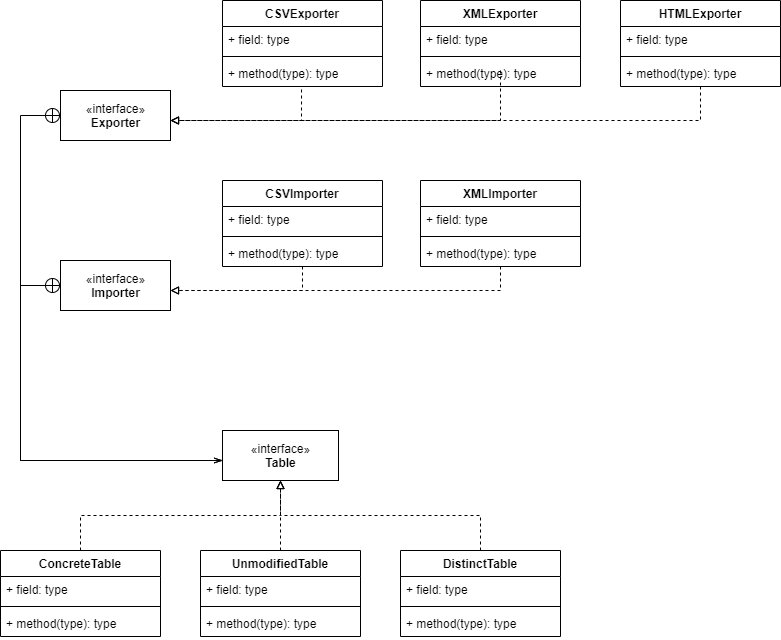

The diagram above was exported from draw.io. Its source (the exported page's mxGraphModel, read from the mxfile embedded in the PNG):
<mxGraphModel dx="856" dy="752" grid="1" gridSize="10" guides="1" tooltips="1" connect="1" arrows="1" fold="1" page="1" pageScale="1" pageWidth="827" pageHeight="1169" math="0" shadow="0">
  <root>
    <mxCell id="WIyWlLk6GJQsqaUBKTNV-0" />
    <mxCell id="WIyWlLk6GJQsqaUBKTNV-1" parent="WIyWlLk6GJQsqaUBKTNV-0" />
    <mxCell id="pm3kh_GtJKHoeYIxYoJg-0" value="«interface»&lt;br&gt;&lt;b&gt;Table&lt;/b&gt;" style="html=1;" vertex="1" parent="WIyWlLk6GJQsqaUBKTNV-1">
      <mxGeometry x="242" y="470" width="116" height="50" as="geometry" />
    </mxCell>
    <mxCell id="pm3kh_GtJKHoeYIxYoJg-18" style="edgeStyle=orthogonalEdgeStyle;rounded=0;orthogonalLoop=1;jettySize=auto;html=1;exitX=0.5;exitY=0;exitDx=0;exitDy=0;dashed=1;startArrow=none;startFill=0;endArrow=block;endFill=0;" edge="1" parent="WIyWlLk6GJQsqaUBKTNV-1" source="pm3kh_GtJKHoeYIxYoJg-2">
      <mxGeometry relative="1" as="geometry">
        <mxPoint x="300" y="520" as="targetPoint" />
      </mxGeometry>
    </mxCell>
    <mxCell id="pm3kh_GtJKHoeYIxYoJg-2" value="ConcreteTable" style="swimlane;fontStyle=1;align=center;verticalAlign=top;childLayout=stackLayout;horizontal=1;startSize=26;horizontalStack=0;resizeParent=1;resizeParentMax=0;resizeLast=0;collapsible=1;marginBottom=0;" vertex="1" parent="WIyWlLk6GJQsqaUBKTNV-1">
      <mxGeometry x="20" y="590" width="160" height="86" as="geometry" />
    </mxCell>
    <mxCell id="pm3kh_GtJKHoeYIxYoJg-3" value="+ field: type" style="text;strokeColor=none;fillColor=none;align=left;verticalAlign=top;spacingLeft=4;spacingRight=4;overflow=hidden;rotatable=0;points=[[0,0.5],[1,0.5]];portConstraint=eastwest;" vertex="1" parent="pm3kh_GtJKHoeYIxYoJg-2">
      <mxGeometry y="26" width="160" height="26" as="geometry" />
    </mxCell>
    <mxCell id="pm3kh_GtJKHoeYIxYoJg-4" value="" style="line;strokeWidth=1;fillColor=none;align=left;verticalAlign=middle;spacingTop=-1;spacingLeft=3;spacingRight=3;rotatable=0;labelPosition=right;points=[];portConstraint=eastwest;" vertex="1" parent="pm3kh_GtJKHoeYIxYoJg-2">
      <mxGeometry y="52" width="160" height="8" as="geometry" />
    </mxCell>
    <mxCell id="pm3kh_GtJKHoeYIxYoJg-5" value="+ method(type): type" style="text;strokeColor=none;fillColor=none;align=left;verticalAlign=top;spacingLeft=4;spacingRight=4;overflow=hidden;rotatable=0;points=[[0,0.5],[1,0.5]];portConstraint=eastwest;" vertex="1" parent="pm3kh_GtJKHoeYIxYoJg-2">
      <mxGeometry y="60" width="160" height="26" as="geometry" />
    </mxCell>
    <mxCell id="pm3kh_GtJKHoeYIxYoJg-16" style="edgeStyle=orthogonalEdgeStyle;rounded=0;orthogonalLoop=1;jettySize=auto;html=1;exitX=0.5;exitY=0;exitDx=0;exitDy=0;entryX=0.5;entryY=1;entryDx=0;entryDy=0;dashed=1;startArrow=none;startFill=0;endArrow=block;endFill=0;" edge="1" parent="WIyWlLk6GJQsqaUBKTNV-1" source="pm3kh_GtJKHoeYIxYoJg-6" target="pm3kh_GtJKHoeYIxYoJg-0">
      <mxGeometry relative="1" as="geometry" />
    </mxCell>
    <mxCell id="pm3kh_GtJKHoeYIxYoJg-6" value="UnmodifiedTable" style="swimlane;fontStyle=1;align=center;verticalAlign=top;childLayout=stackLayout;horizontal=1;startSize=26;horizontalStack=0;resizeParent=1;resizeParentMax=0;resizeLast=0;collapsible=1;marginBottom=0;" vertex="1" parent="WIyWlLk6GJQsqaUBKTNV-1">
      <mxGeometry x="220" y="590" width="160" height="86" as="geometry" />
    </mxCell>
    <mxCell id="pm3kh_GtJKHoeYIxYoJg-7" value="+ field: type" style="text;strokeColor=none;fillColor=none;align=left;verticalAlign=top;spacingLeft=4;spacingRight=4;overflow=hidden;rotatable=0;points=[[0,0.5],[1,0.5]];portConstraint=eastwest;" vertex="1" parent="pm3kh_GtJKHoeYIxYoJg-6">
      <mxGeometry y="26" width="160" height="26" as="geometry" />
    </mxCell>
    <mxCell id="pm3kh_GtJKHoeYIxYoJg-8" value="" style="line;strokeWidth=1;fillColor=none;align=left;verticalAlign=middle;spacingTop=-1;spacingLeft=3;spacingRight=3;rotatable=0;labelPosition=right;points=[];portConstraint=eastwest;" vertex="1" parent="pm3kh_GtJKHoeYIxYoJg-6">
      <mxGeometry y="52" width="160" height="8" as="geometry" />
    </mxCell>
    <mxCell id="pm3kh_GtJKHoeYIxYoJg-9" value="+ method(type): type" style="text;strokeColor=none;fillColor=none;align=left;verticalAlign=top;spacingLeft=4;spacingRight=4;overflow=hidden;rotatable=0;points=[[0,0.5],[1,0.5]];portConstraint=eastwest;" vertex="1" parent="pm3kh_GtJKHoeYIxYoJg-6">
      <mxGeometry y="60" width="160" height="26" as="geometry" />
    </mxCell>
    <mxCell id="pm3kh_GtJKHoeYIxYoJg-17" style="edgeStyle=orthogonalEdgeStyle;rounded=0;orthogonalLoop=1;jettySize=auto;html=1;exitX=0.5;exitY=0;exitDx=0;exitDy=0;entryX=0.5;entryY=1;entryDx=0;entryDy=0;dashed=1;startArrow=none;startFill=0;endArrow=block;endFill=0;" edge="1" parent="WIyWlLk6GJQsqaUBKTNV-1" source="pm3kh_GtJKHoeYIxYoJg-12" target="pm3kh_GtJKHoeYIxYoJg-0">
      <mxGeometry relative="1" as="geometry" />
    </mxCell>
    <mxCell id="pm3kh_GtJKHoeYIxYoJg-12" value="DistinctTable" style="swimlane;fontStyle=1;align=center;verticalAlign=top;childLayout=stackLayout;horizontal=1;startSize=26;horizontalStack=0;resizeParent=1;resizeParentMax=0;resizeLast=0;collapsible=1;marginBottom=0;" vertex="1" parent="WIyWlLk6GJQsqaUBKTNV-1">
      <mxGeometry x="420" y="590" width="160" height="86" as="geometry" />
    </mxCell>
    <mxCell id="pm3kh_GtJKHoeYIxYoJg-13" value="+ field: type" style="text;strokeColor=none;fillColor=none;align=left;verticalAlign=top;spacingLeft=4;spacingRight=4;overflow=hidden;rotatable=0;points=[[0,0.5],[1,0.5]];portConstraint=eastwest;" vertex="1" parent="pm3kh_GtJKHoeYIxYoJg-12">
      <mxGeometry y="26" width="160" height="26" as="geometry" />
    </mxCell>
    <mxCell id="pm3kh_GtJKHoeYIxYoJg-14" value="" style="line;strokeWidth=1;fillColor=none;align=left;verticalAlign=middle;spacingTop=-1;spacingLeft=3;spacingRight=3;rotatable=0;labelPosition=right;points=[];portConstraint=eastwest;" vertex="1" parent="pm3kh_GtJKHoeYIxYoJg-12">
      <mxGeometry y="52" width="160" height="8" as="geometry" />
    </mxCell>
    <mxCell id="pm3kh_GtJKHoeYIxYoJg-15" value="+ method(type): type" style="text;strokeColor=none;fillColor=none;align=left;verticalAlign=top;spacingLeft=4;spacingRight=4;overflow=hidden;rotatable=0;points=[[0,0.5],[1,0.5]];portConstraint=eastwest;" vertex="1" parent="pm3kh_GtJKHoeYIxYoJg-12">
      <mxGeometry y="60" width="160" height="26" as="geometry" />
    </mxCell>
    <mxCell id="pm3kh_GtJKHoeYIxYoJg-22" style="edgeStyle=orthogonalEdgeStyle;rounded=0;orthogonalLoop=1;jettySize=auto;html=1;startArrow=circlePlus;startFill=0;endArrow=openThin;endFill=0;exitX=0;exitY=0.5;exitDx=0;exitDy=0;" edge="1" parent="WIyWlLk6GJQsqaUBKTNV-1" source="pm3kh_GtJKHoeYIxYoJg-19">
      <mxGeometry relative="1" as="geometry">
        <mxPoint x="242" y="500" as="targetPoint" />
        <Array as="points">
          <mxPoint x="40" y="325" />
          <mxPoint x="40" y="500" />
          <mxPoint x="242" y="500" />
        </Array>
      </mxGeometry>
    </mxCell>
    <mxCell id="pm3kh_GtJKHoeYIxYoJg-19" value="«interface»&lt;br&gt;&lt;b&gt;Importer&lt;/b&gt;" style="html=1;" vertex="1" parent="WIyWlLk6GJQsqaUBKTNV-1">
      <mxGeometry x="80" y="300" width="110" height="50" as="geometry" />
    </mxCell>
    <mxCell id="pm3kh_GtJKHoeYIxYoJg-23" style="edgeStyle=orthogonalEdgeStyle;rounded=0;orthogonalLoop=1;jettySize=auto;html=1;exitX=0;exitY=0.5;exitDx=0;exitDy=0;startArrow=circlePlus;startFill=0;endArrow=openThin;endFill=0;" edge="1" parent="WIyWlLk6GJQsqaUBKTNV-1" source="pm3kh_GtJKHoeYIxYoJg-20">
      <mxGeometry relative="1" as="geometry">
        <mxPoint x="242" y="500" as="targetPoint" />
        <Array as="points">
          <mxPoint x="40" y="155" />
          <mxPoint x="40" y="500" />
          <mxPoint x="242" y="500" />
        </Array>
      </mxGeometry>
    </mxCell>
    <mxCell id="pm3kh_GtJKHoeYIxYoJg-20" value="«interface»&lt;br&gt;&lt;b&gt;Exporter&lt;/b&gt;" style="html=1;" vertex="1" parent="WIyWlLk6GJQsqaUBKTNV-1">
      <mxGeometry x="80" y="130" width="110" height="50" as="geometry" />
    </mxCell>
    <mxCell id="pm3kh_GtJKHoeYIxYoJg-44" style="edgeStyle=orthogonalEdgeStyle;rounded=0;orthogonalLoop=1;jettySize=auto;html=1;startArrow=none;startFill=0;endArrow=block;endFill=0;dashed=1;exitX=0.494;exitY=1.115;exitDx=0;exitDy=0;exitPerimeter=0;" edge="1" parent="WIyWlLk6GJQsqaUBKTNV-1" source="pm3kh_GtJKHoeYIxYoJg-27">
      <mxGeometry relative="1" as="geometry">
        <mxPoint x="320" y="120" as="sourcePoint" />
        <mxPoint x="190" y="160" as="targetPoint" />
        <Array as="points">
          <mxPoint x="321" y="160" />
          <mxPoint x="190" y="160" />
        </Array>
      </mxGeometry>
    </mxCell>
    <mxCell id="pm3kh_GtJKHoeYIxYoJg-24" value="CSVExporter" style="swimlane;fontStyle=1;align=center;verticalAlign=top;childLayout=stackLayout;horizontal=1;startSize=26;horizontalStack=0;resizeParent=1;resizeParentMax=0;resizeLast=0;collapsible=1;marginBottom=0;" vertex="1" parent="WIyWlLk6GJQsqaUBKTNV-1">
      <mxGeometry x="242" y="40" width="160" height="86" as="geometry" />
    </mxCell>
    <mxCell id="pm3kh_GtJKHoeYIxYoJg-25" value="+ field: type" style="text;strokeColor=none;fillColor=none;align=left;verticalAlign=top;spacingLeft=4;spacingRight=4;overflow=hidden;rotatable=0;points=[[0,0.5],[1,0.5]];portConstraint=eastwest;" vertex="1" parent="pm3kh_GtJKHoeYIxYoJg-24">
      <mxGeometry y="26" width="160" height="26" as="geometry" />
    </mxCell>
    <mxCell id="pm3kh_GtJKHoeYIxYoJg-26" value="" style="line;strokeWidth=1;fillColor=none;align=left;verticalAlign=middle;spacingTop=-1;spacingLeft=3;spacingRight=3;rotatable=0;labelPosition=right;points=[];portConstraint=eastwest;" vertex="1" parent="pm3kh_GtJKHoeYIxYoJg-24">
      <mxGeometry y="52" width="160" height="8" as="geometry" />
    </mxCell>
    <mxCell id="pm3kh_GtJKHoeYIxYoJg-27" value="+ method(type): type" style="text;strokeColor=none;fillColor=none;align=left;verticalAlign=top;spacingLeft=4;spacingRight=4;overflow=hidden;rotatable=0;points=[[0,0.5],[1,0.5]];portConstraint=eastwest;" vertex="1" parent="pm3kh_GtJKHoeYIxYoJg-24">
      <mxGeometry y="60" width="160" height="26" as="geometry" />
    </mxCell>
    <mxCell id="pm3kh_GtJKHoeYIxYoJg-46" style="edgeStyle=orthogonalEdgeStyle;rounded=0;orthogonalLoop=1;jettySize=auto;html=1;dashed=1;startArrow=none;startFill=0;endArrow=block;endFill=0;" edge="1" parent="WIyWlLk6GJQsqaUBKTNV-1" source="pm3kh_GtJKHoeYIxYoJg-28">
      <mxGeometry relative="1" as="geometry">
        <mxPoint x="190" y="160" as="targetPoint" />
        <Array as="points">
          <mxPoint x="720" y="160" />
        </Array>
      </mxGeometry>
    </mxCell>
    <mxCell id="pm3kh_GtJKHoeYIxYoJg-28" value="HTMLExporter" style="swimlane;fontStyle=1;align=center;verticalAlign=top;childLayout=stackLayout;horizontal=1;startSize=26;horizontalStack=0;resizeParent=1;resizeParentMax=0;resizeLast=0;collapsible=1;marginBottom=0;" vertex="1" parent="WIyWlLk6GJQsqaUBKTNV-1">
      <mxGeometry x="640" y="40" width="160" height="86" as="geometry" />
    </mxCell>
    <mxCell id="pm3kh_GtJKHoeYIxYoJg-29" value="+ field: type" style="text;strokeColor=none;fillColor=none;align=left;verticalAlign=top;spacingLeft=4;spacingRight=4;overflow=hidden;rotatable=0;points=[[0,0.5],[1,0.5]];portConstraint=eastwest;" vertex="1" parent="pm3kh_GtJKHoeYIxYoJg-28">
      <mxGeometry y="26" width="160" height="26" as="geometry" />
    </mxCell>
    <mxCell id="pm3kh_GtJKHoeYIxYoJg-30" value="" style="line;strokeWidth=1;fillColor=none;align=left;verticalAlign=middle;spacingTop=-1;spacingLeft=3;spacingRight=3;rotatable=0;labelPosition=right;points=[];portConstraint=eastwest;" vertex="1" parent="pm3kh_GtJKHoeYIxYoJg-28">
      <mxGeometry y="52" width="160" height="8" as="geometry" />
    </mxCell>
    <mxCell id="pm3kh_GtJKHoeYIxYoJg-31" value="+ method(type): type" style="text;strokeColor=none;fillColor=none;align=left;verticalAlign=top;spacingLeft=4;spacingRight=4;overflow=hidden;rotatable=0;points=[[0,0.5],[1,0.5]];portConstraint=eastwest;" vertex="1" parent="pm3kh_GtJKHoeYIxYoJg-28">
      <mxGeometry y="60" width="160" height="26" as="geometry" />
    </mxCell>
    <mxCell id="pm3kh_GtJKHoeYIxYoJg-32" value="XMLExporter" style="swimlane;fontStyle=1;align=center;verticalAlign=top;childLayout=stackLayout;horizontal=1;startSize=26;horizontalStack=0;resizeParent=1;resizeParentMax=0;resizeLast=0;collapsible=1;marginBottom=0;" vertex="1" parent="WIyWlLk6GJQsqaUBKTNV-1">
      <mxGeometry x="440" y="40" width="160" height="86" as="geometry" />
    </mxCell>
    <mxCell id="pm3kh_GtJKHoeYIxYoJg-33" value="+ field: type" style="text;strokeColor=none;fillColor=none;align=left;verticalAlign=top;spacingLeft=4;spacingRight=4;overflow=hidden;rotatable=0;points=[[0,0.5],[1,0.5]];portConstraint=eastwest;" vertex="1" parent="pm3kh_GtJKHoeYIxYoJg-32">
      <mxGeometry y="26" width="160" height="26" as="geometry" />
    </mxCell>
    <mxCell id="pm3kh_GtJKHoeYIxYoJg-34" value="" style="line;strokeWidth=1;fillColor=none;align=left;verticalAlign=middle;spacingTop=-1;spacingLeft=3;spacingRight=3;rotatable=0;labelPosition=right;points=[];portConstraint=eastwest;" vertex="1" parent="pm3kh_GtJKHoeYIxYoJg-32">
      <mxGeometry y="52" width="160" height="8" as="geometry" />
    </mxCell>
    <mxCell id="pm3kh_GtJKHoeYIxYoJg-35" value="+ method(type): type" style="text;strokeColor=none;fillColor=none;align=left;verticalAlign=top;spacingLeft=4;spacingRight=4;overflow=hidden;rotatable=0;points=[[0,0.5],[1,0.5]];portConstraint=eastwest;" vertex="1" parent="pm3kh_GtJKHoeYIxYoJg-32">
      <mxGeometry y="60" width="160" height="26" as="geometry" />
    </mxCell>
    <mxCell id="pm3kh_GtJKHoeYIxYoJg-47" style="edgeStyle=orthogonalEdgeStyle;rounded=0;orthogonalLoop=1;jettySize=auto;html=1;dashed=1;startArrow=none;startFill=0;endArrow=block;endFill=0;" edge="1" parent="WIyWlLk6GJQsqaUBKTNV-1" source="pm3kh_GtJKHoeYIxYoJg-36">
      <mxGeometry relative="1" as="geometry">
        <mxPoint x="190" y="330" as="targetPoint" />
        <Array as="points">
          <mxPoint x="322" y="330" />
          <mxPoint x="190" y="330" />
        </Array>
      </mxGeometry>
    </mxCell>
    <mxCell id="pm3kh_GtJKHoeYIxYoJg-36" value="CSVImporter" style="swimlane;fontStyle=1;align=center;verticalAlign=top;childLayout=stackLayout;horizontal=1;startSize=26;horizontalStack=0;resizeParent=1;resizeParentMax=0;resizeLast=0;collapsible=1;marginBottom=0;" vertex="1" parent="WIyWlLk6GJQsqaUBKTNV-1">
      <mxGeometry x="242" y="220" width="160" height="86" as="geometry" />
    </mxCell>
    <mxCell id="pm3kh_GtJKHoeYIxYoJg-37" value="+ field: type" style="text;strokeColor=none;fillColor=none;align=left;verticalAlign=top;spacingLeft=4;spacingRight=4;overflow=hidden;rotatable=0;points=[[0,0.5],[1,0.5]];portConstraint=eastwest;" vertex="1" parent="pm3kh_GtJKHoeYIxYoJg-36">
      <mxGeometry y="26" width="160" height="26" as="geometry" />
    </mxCell>
    <mxCell id="pm3kh_GtJKHoeYIxYoJg-38" value="" style="line;strokeWidth=1;fillColor=none;align=left;verticalAlign=middle;spacingTop=-1;spacingLeft=3;spacingRight=3;rotatable=0;labelPosition=right;points=[];portConstraint=eastwest;" vertex="1" parent="pm3kh_GtJKHoeYIxYoJg-36">
      <mxGeometry y="52" width="160" height="8" as="geometry" />
    </mxCell>
    <mxCell id="pm3kh_GtJKHoeYIxYoJg-39" value="+ method(type): type" style="text;strokeColor=none;fillColor=none;align=left;verticalAlign=top;spacingLeft=4;spacingRight=4;overflow=hidden;rotatable=0;points=[[0,0.5],[1,0.5]];portConstraint=eastwest;" vertex="1" parent="pm3kh_GtJKHoeYIxYoJg-36">
      <mxGeometry y="60" width="160" height="26" as="geometry" />
    </mxCell>
    <mxCell id="pm3kh_GtJKHoeYIxYoJg-48" style="edgeStyle=orthogonalEdgeStyle;rounded=0;orthogonalLoop=1;jettySize=auto;html=1;dashed=1;startArrow=none;startFill=0;endArrow=block;endFill=0;" edge="1" parent="WIyWlLk6GJQsqaUBKTNV-1" source="pm3kh_GtJKHoeYIxYoJg-40">
      <mxGeometry relative="1" as="geometry">
        <mxPoint x="190" y="330" as="targetPoint" />
        <Array as="points">
          <mxPoint x="520" y="330" />
          <mxPoint x="190" y="330" />
        </Array>
      </mxGeometry>
    </mxCell>
    <mxCell id="pm3kh_GtJKHoeYIxYoJg-40" value="XMLImporter" style="swimlane;fontStyle=1;align=center;verticalAlign=top;childLayout=stackLayout;horizontal=1;startSize=26;horizontalStack=0;resizeParent=1;resizeParentMax=0;resizeLast=0;collapsible=1;marginBottom=0;" vertex="1" parent="WIyWlLk6GJQsqaUBKTNV-1">
      <mxGeometry x="440" y="220" width="160" height="86" as="geometry" />
    </mxCell>
    <mxCell id="pm3kh_GtJKHoeYIxYoJg-41" value="+ field: type" style="text;strokeColor=none;fillColor=none;align=left;verticalAlign=top;spacingLeft=4;spacingRight=4;overflow=hidden;rotatable=0;points=[[0,0.5],[1,0.5]];portConstraint=eastwest;" vertex="1" parent="pm3kh_GtJKHoeYIxYoJg-40">
      <mxGeometry y="26" width="160" height="26" as="geometry" />
    </mxCell>
    <mxCell id="pm3kh_GtJKHoeYIxYoJg-42" value="" style="line;strokeWidth=1;fillColor=none;align=left;verticalAlign=middle;spacingTop=-1;spacingLeft=3;spacingRight=3;rotatable=0;labelPosition=right;points=[];portConstraint=eastwest;" vertex="1" parent="pm3kh_GtJKHoeYIxYoJg-40">
      <mxGeometry y="52" width="160" height="8" as="geometry" />
    </mxCell>
    <mxCell id="pm3kh_GtJKHoeYIxYoJg-43" value="+ method(type): type" style="text;strokeColor=none;fillColor=none;align=left;verticalAlign=top;spacingLeft=4;spacingRight=4;overflow=hidden;rotatable=0;points=[[0,0.5],[1,0.5]];portConstraint=eastwest;" vertex="1" parent="pm3kh_GtJKHoeYIxYoJg-40">
      <mxGeometry y="60" width="160" height="26" as="geometry" />
    </mxCell>
    <mxCell id="pm3kh_GtJKHoeYIxYoJg-45" style="edgeStyle=orthogonalEdgeStyle;rounded=0;orthogonalLoop=1;jettySize=auto;html=1;dashed=1;startArrow=none;startFill=0;endArrow=block;endFill=0;" edge="1" parent="WIyWlLk6GJQsqaUBKTNV-1">
      <mxGeometry relative="1" as="geometry">
        <mxPoint x="190" y="160" as="targetPoint" />
        <mxPoint x="520" y="110" as="sourcePoint" />
        <Array as="points">
          <mxPoint x="520" y="160" />
        </Array>
      </mxGeometry>
    </mxCell>
  </root>
</mxGraphModel>